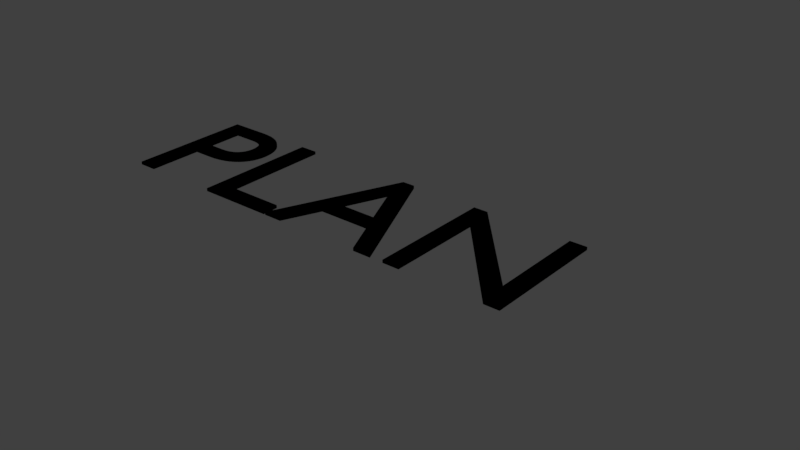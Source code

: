 # Source: plan_text.blend  (saved by Blender 2.77.0; exported with 4.5.12 LTS)
import bpy
from mathutils import Matrix  # noqa: F401  (used for matrix-valued properties, if any)

bpy.ops.wm.read_factory_settings(use_empty=True)
scene = bpy.context.scene
scene.name = 'Scene'

# ---- collections
col_collection_1 = bpy.data.collections.new('Collection 1'); scene.collection.children.link(col_collection_1)

# ---- materials (node trees are filled in below, after node groups)
mat_black3duitext = bpy.data.materials.new('black3duitext')
mat_black3duitext.alpha_threshold = 0.0
mat_black3duitext.use_transparent_shadow = False
mat_black3duitext.diffuse_color = (0.0, 0.0, 0.0, 1.0)
mat_black3duitext.roughness = 0.5

# ---- material node trees

# ---- world
world_world = bpy.data.worlds.new('World'); scene.world = world_world
world_world.color = (0.05088, 0.05088, 0.05088)
world_world.use_sun_shadow = False
world_world.sun_shadow_jitter_overblur = 0.0
world_world.cycles.sampling_method = 'MANUAL'

# ---- curves / text
txt_text = bpy.data.curves.new('Text', 'FONT')
txt_text.dimensions = '2D'
txt_text.body = 'PLAN'
txt_text.materials.append(mat_black3duitext)
txt_text.use_path_clamp = True
txt_text.bevel_resolution = 0
txt_text.extrude = 0.008
txt_text.offset_x = -1.222
txt_text.offset_y = -0.343

# ---- objects
ob_text = bpy.data.objects.new('Text', txt_text)

# ---- transforms, parenting, visibility, modifiers, constraints
ob_text.location = (0.0, 0.0, 0.0)
ob_text.lineart.crease_threshold = 0.0

# ---- collection membership
col_collection_1.objects.link(ob_text)

# ---- scene / render settings (as saved in the file)
scene.frame_start = 1; scene.frame_end = 250; scene.frame_set(1)
scene.render.engine = 'BLENDER_EEVEE_NEXT'
scene.render.resolution_percentage = 50
scene.render.dither_intensity = 0.0
scene.cycles.use_denoising = False
scene.cycles.samples = 128
scene.cycles.sampling_pattern = 'TABULATED_SOBOL'
scene.cycles.light_sampling_threshold = 0.0
scene.cycles.use_adaptive_sampling = False
scene.cycles.use_light_tree = False
scene.cycles.blur_glossy = 0.0
scene.cycles.sample_clamp_indirect = 0.0
scene.view_settings.view_transform = 'Standard'
bpy.context.view_layer.update()

# ---- added for rendering (the .blend has no active camera and no usable light): camera, sun
cam_auto = bpy.data.cameras.new('AutoCamera')
cam_auto.lens = 50.0
cam_auto.sensor_width = 36.0
cam_auto.clip_end = 1000.0
ob_auto_camera = bpy.data.objects.new('AutoCamera', cam_auto)
scene.collection.objects.link(ob_auto_camera)
ob_auto_camera.location = (3.3275, -3.5918, 2.3792)
ob_auto_camera.rotation_euler = (1.09748, -7.21219e-08, 0.694738)
scene.camera = ob_auto_camera
light_auto_sun = bpy.data.lights.new('AutoSun', 'SUN')
light_auto_sun.energy = 3.0
light_auto_sun.angle = 0.0523599
ob_auto_sun = bpy.data.objects.new('AutoSun', light_auto_sun)
scene.collection.objects.link(ob_auto_sun)
ob_auto_sun.rotation_euler = (0.872665, 0.174533, 0.523599)
bpy.context.view_layer.update()
